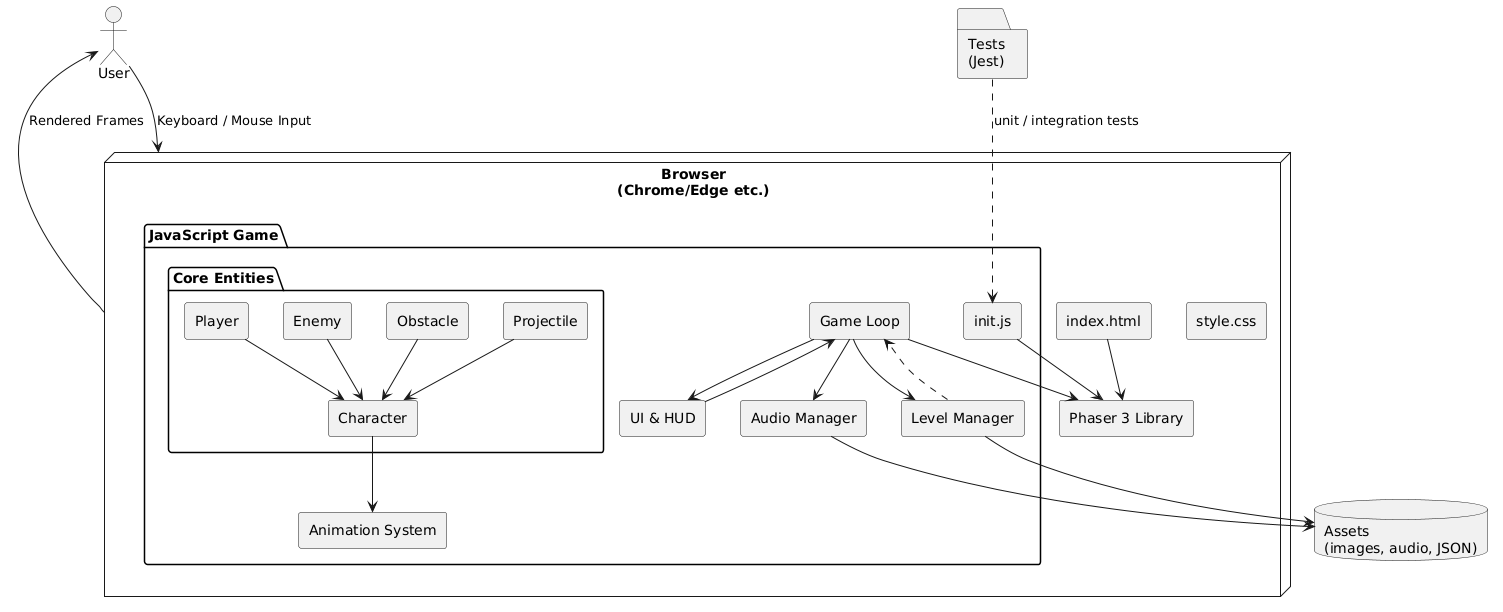

The diagram above was rendered by PlantUML. Its source (embedded in the PNG):
@startuml
skinparam componentStyle rectangle
actor User

node "Browser\n(Chrome/Edge etc.)" as Browser {
    component "index.html" as HTML
    component "style.css" as CSS
    [Phaser 3 Library] as Phaser
    package "JavaScript Game" {
        component "init.js" as Init
        component "Game Loop" as GameLoop
        package "Core Entities" {
            component Character
            component Player
            component Enemy
            component Obstacle
            component Projectile
        }
        component "Level Manager" as LevelMgr
        component "UI & HUD" as UI
        component "Audio Manager" as AudioMgr
        component "Animation System" as Anim
    }
}

database "Assets\n(images, audio, JSON)" as Assets
folder "Tests\n(Jest)" as Tests

User --> Browser : Keyboard / Mouse Input
Browser --> User : Rendered Frames

HTML --> Phaser
Init --> Phaser
GameLoop --> Phaser
Character --> Anim
Player --> Character
Enemy --> Character
Obstacle --> Character
Projectile --> Character
LevelMgr --> Assets
LevelMgr ..> GameLoop
UI --> GameLoop
AudioMgr --> Assets
GameLoop --> AudioMgr
GameLoop --> UI
GameLoop --> LevelMgr
Tests ..> Init : unit / integration tests
@enduml